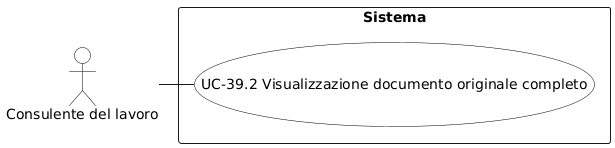

The diagram above was rendered by PlantUML. Its source (embedded in the PNG):
@startuml
skinparam backgroundColor white
skinparam actor {
  BackgroundColor white
  BorderColor black
  FontColor black
}
skinparam usecase {
  BackgroundColor white
  BorderColor black
  FontColor black
}
actor "Consulente del lavoro" as C

rectangle "Sistema" {
  (UC-39.2 Visualizzazione documento originale completo)
}

C - (UC-39.2 Visualizzazione documento originale completo)
@enduml